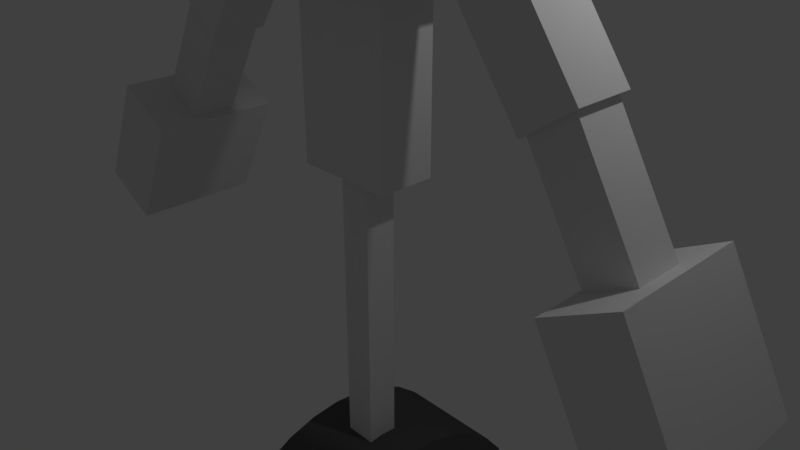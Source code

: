 # Source: robotWIP.blend  (saved by Blender 2.78.0; exported with 4.5.12 LTS)
import bpy
from mathutils import Matrix  # noqa: F401  (used for matrix-valued properties, if any)

bpy.ops.wm.read_factory_settings(use_empty=True)
scene = bpy.context.scene
scene.name = 'Scene'

# ---- collections
col_collection_1 = bpy.data.collections.new('Collection 1'); scene.collection.children.link(col_collection_1)

# ---- materials (node trees are filled in below, after node groups)
mat_material = bpy.data.materials.new('Material')
mat_material.alpha_threshold = 0.0
mat_material.use_transparent_shadow = False
mat_material.roughness = 0.5
mat_screen = bpy.data.materials.new('Screen')
mat_screen.alpha_threshold = 0.0
mat_screen.use_transparent_shadow = False
mat_screen.diffuse_color = (1.0, 0.0, 0.0, 1.0)
mat_screen.roughness = 0.5
mat_tire = bpy.data.materials.new('Tire')
mat_tire.alpha_threshold = 0.0
mat_tire.use_transparent_shadow = False
mat_tire.diffuse_color = (0.1065, 0.1065, 0.1065, 1.0)
mat_tire.roughness = 0.5

# ---- material node trees

# ---- world
world_world = bpy.data.worlds.new('World'); scene.world = world_world
world_world.color = (0.05088, 0.05088, 0.05088)
world_world.use_sun_shadow = False
world_world.sun_shadow_jitter_overblur = 0.0
world_world.cycles.sampling_method = 'MANUAL'

# ---- cameras
cam_camera = bpy.data.cameras.new('Camera')
cam_camera.clip_end = 100.0
cam_camera.lens = 35.0
cam_camera.sensor_width = 32.0
cam_camera.sensor_height = 18.0
cam_camera.ortho_scale = 7.314
cam_camera.dof.focus_distance = 0.0
cam_camera.dof.aperture_fstop = 128.0

# ---- lights
light_lamp = bpy.data.lights.new('Lamp', 'POINT')
light_lamp.transmission_factor = 0.0
light_lamp.cutoff_distance = 30.0
light_lamp.energy = 100.0
light_lamp.shadow_buffer_clip_start = 1.001
light_lamp.shadow_soft_size = 0.1
light_lamp.shadow_maximum_resolution = 0.006
light_lamp.use_absolute_resolution = True

# ---- meshes
me_cube_006 = bpy.data.meshes.new('Cube.006')
me_cube_006.from_pydata([(-1.0, -1.0, -1.0), (-1.0, -1.0, 1.0), (-1.0, 1.0, -1.0), (-1.0, 1.0, 1.0), (1.0, -1.0, -1.0), (1.0, -1.0, 1.0), (1.0, 1.0, -1.0), (1.0, 1.0, 1.0)], [], [(0, 1, 3, 2), (2, 3, 7, 6), (6, 7, 5, 4), (4, 5, 1, 0), (2, 6, 4, 0), (7, 3, 1, 5)])
me_cube_006.materials.append(mat_material)
me_cube_006.use_remesh_preserve_volume = False
me_cube_006.use_remesh_preserve_attributes = False
me_cube_006.use_mirror_vertex_groups = False
me_cube_006.update()
me_cube_005 = bpy.data.meshes.new('Cube.005')
me_cube_005.from_pydata([(-1.0, -1.0, -1.0), (-1.0, -1.0, 1.0), (-1.0, 1.0, -1.0), (-1.0, 1.0, 1.0), (1.0, -1.0, -1.0), (1.0, -1.0, 1.0), (1.0, 1.0, -1.0), (1.0, 1.0, 1.0)], [], [(0, 1, 3, 2), (2, 3, 7, 6), (6, 7, 5, 4), (4, 5, 1, 0), (2, 6, 4, 0), (7, 3, 1, 5)])
me_cube_005.materials.append(mat_material)
me_cube_005.use_remesh_preserve_volume = False
me_cube_005.use_remesh_preserve_attributes = False
me_cube_005.use_mirror_vertex_groups = False
me_cube_005.update()
me_cube_004 = bpy.data.meshes.new('Cube.004')
me_cube_004.from_pydata([(-1.0, -1.0, -1.0), (-1.0, -1.0, 1.0), (-1.0, 1.0, -1.0), (-1.0, 1.0, 1.0), (1.0, -1.0, -1.0), (1.0, -1.0, 1.0), (1.0, 1.0, -1.0), (1.0, 1.0, 1.0)], [], [(0, 1, 3, 2), (2, 3, 7, 6), (6, 7, 5, 4), (4, 5, 1, 0), (2, 6, 4, 0), (7, 3, 1, 5)])
me_cube_004.materials.append(mat_material)
me_cube_004.use_remesh_preserve_volume = False
me_cube_004.use_remesh_preserve_attributes = False
me_cube_004.use_mirror_vertex_groups = False
me_cube_004.update()
me_cube_003 = bpy.data.meshes.new('Cube.003')
me_cube_003.from_pydata([(-1.0, -1.0, -1.0), (-1.0, -1.0, 1.0), (-1.0, 1.0, -1.0), (-1.0, 1.0, 1.0), (1.0, -1.0, -1.0), (1.0, -1.0, 1.0), (1.0, 1.0, -1.0), (1.0, 1.0, 1.0)], [], [(0, 1, 3, 2), (2, 3, 7, 6), (6, 7, 5, 4), (4, 5, 1, 0), (2, 6, 4, 0), (7, 3, 1, 5)])
me_cube_003.materials.append(mat_material)
me_cube_003.use_remesh_preserve_volume = False
me_cube_003.use_remesh_preserve_attributes = False
me_cube_003.use_mirror_vertex_groups = False
me_cube_003.update()
me_cube_002 = bpy.data.meshes.new('Cube.002')
me_cube_002.from_pydata([(-1.0, -1.0, -1.0), (-1.0, -1.0, 1.0), (-1.0, 1.0, -1.0), (-1.0, 1.0, 1.0), (1.0, -1.0, -1.0), (1.0, -1.0, 1.0), (1.0, 1.0, -1.0), (1.0, 1.0, 1.0)], [], [(0, 1, 3, 2), (2, 3, 7, 6), (6, 7, 5, 4), (4, 5, 1, 0), (2, 6, 4, 0), (7, 3, 1, 5)])
me_cube_002.materials.append(mat_material)
me_cube_002.use_remesh_preserve_volume = False
me_cube_002.use_remesh_preserve_attributes = False
me_cube_002.use_mirror_vertex_groups = False
me_cube_002.update()
me_cube_001 = bpy.data.meshes.new('Cube.001')
me_cube_001.from_pydata([(-1.0, -1.0, -1.0), (-1.0, -1.0, 1.0), (-1.0, 1.0, -1.0), (-1.0, 1.0, 1.0), (1.0, -1.0, -1.0), (1.0, -1.0, 1.0), (1.0, 1.0, -1.0), (1.0, 1.0, 1.0)], [], [(0, 1, 3, 2), (2, 3, 7, 6), (6, 7, 5, 4), (4, 5, 1, 0), (2, 6, 4, 0), (7, 3, 1, 5)])
me_cube_001.materials.append(mat_material)
me_cube_001.use_remesh_preserve_volume = False
me_cube_001.use_remesh_preserve_attributes = False
me_cube_001.use_mirror_vertex_groups = False
me_cube_001.update()
me_cube = bpy.data.meshes.new('Cube')
me_cube.from_pydata([(1.521, 0.583, -1.311), (1.521, -0.583, -1.311), (-1.521, -0.583, -1.311), (-1.521, 0.583, -1.311), (1.521, 0.583, 1.311), (1.521, -0.583, 1.311), (-1.521, -0.583, 1.311), (-1.521, 0.583, 1.311), (1.521, 0.583, -0.9054), (1.521, 0.583, 0.9054), (1.521, -0.583, -0.9054), (1.521, -0.583, 0.9054), (-1.521, -0.583, -0.9054), (-1.521, -0.583, 0.9054), (-1.521, 0.583, -0.9054), (-1.521, 0.583, 0.9054), (1.147, 0.583, -1.311), (-1.147, 0.583, -1.311), (1.147, -0.583, -1.311), (-1.147, -0.583, -1.311), (1.147, 0.583, 1.311), (-1.147, 0.583, 1.311), (1.147, -0.583, 1.311), (-1.147, -0.583, 1.311), (1.281, 0.583, 1.1), (-1.281, 0.583, 1.1), (1.281, 0.583, -1.245), (-1.281, 0.583, -1.245), (1.147, -0.6745, -0.9054), (-1.147, -0.6745, -0.9054), (1.147, -0.6745, 0.9054), (-1.147, -0.6745, 0.9054), (1.281, 2.318, 0.4068), (-1.281, 2.318, 0.4068), (1.281, 2.318, -1.245), (-1.281, 2.318, -1.245), (1.147, -0.6125, -0.9054), (-1.147, -0.6125, -0.9054), (1.147, -0.6125, 0.9054), (-1.147, -0.6125, 0.9054)], [], [(17, 19, 2, 3), (21, 7, 6, 23), (9, 4, 5, 11), (31, 23, 6, 13), (13, 6, 7, 15), (27, 17, 3, 14), (21, 25, 15, 7), (25, 27, 14, 15), (2, 12, 14, 3), (12, 13, 15, 14), (19, 29, 12, 2), (29, 31, 13, 12), (0, 8, 10, 1), (8, 9, 11, 10), (10, 11, 30, 28), (1, 10, 28, 18), (18, 28, 29, 19), (9, 8, 26, 24), (26, 27, 35, 34), (4, 9, 24, 20), (20, 24, 25, 21), (8, 0, 16, 26), (26, 16, 17, 27), (11, 5, 22, 30), (30, 22, 23, 31), (4, 20, 22, 5), (20, 21, 23, 22), (0, 1, 18, 16), (16, 18, 19, 17), (31, 29, 37, 39), (32, 34, 35, 33), (25, 24, 32, 33), (24, 26, 34, 32), (27, 25, 33, 35), (37, 36, 38, 39), (30, 31, 39, 38), (29, 28, 36, 37), (28, 30, 38, 36)])
me_cube.polygons.foreach_set('material_index', [0, 0, 0, 0, 0, 0, 0, 0, 0, 0, 0, 0, 0, 0, 0, 0, 0, 0, 0, 0, 0, 0, 0, 0, 0, 0, 0, 0, 0, 0, 0, 0, 0, 0, 1, 0, 0, 0])
me_cube.materials.append(mat_material)
me_cube.materials.append(mat_screen)
me_cube.use_remesh_preserve_volume = False
me_cube.use_remesh_preserve_attributes = False
me_cube.use_mirror_vertex_groups = False
me_cube.update()
me_cylinder = bpy.data.meshes.new('Cylinder')
me_cylinder.from_pydata([(0.0, 1.0, -1.0), (1.499e-08, 1.0, -1.192e-07), (0.1951, 0.9808, -1.0), (0.1951, 0.9808, -1.192e-07), (0.3827, 0.9239, -1.0), (0.3827, 0.9239, -1.192e-07), (0.5556, 0.8315, -1.0), (0.5556, 0.8315, 0.0), (0.7071, 0.7071, -1.0), (0.7071, 0.7071, 0.0), (0.8315, 0.5556, -1.0), (0.8315, 0.5556, 5.96e-08), (0.9239, 0.3827, -1.0), (0.9239, 0.3827, 5.96e-08), (0.9808, 0.1951, -1.0), (0.9808, 0.1951, 1.192e-07), (1.0, 7.55e-08, -1.0), (1.0, 0.0, 1.192e-07), (0.9808, -0.1951, -1.0), (0.9808, -0.1951, 1.788e-07), (0.9239, -0.3827, -1.0), (0.9239, -0.3827, 1.788e-07), (0.8315, -0.5556, -1.0), (0.8315, -0.5556, 1.788e-07), (0.7071, -0.7071, -1.0), (0.7071, -0.7071, 1.788e-07), (0.5556, -0.8315, -1.0), (0.5556, -0.8315, 1.788e-07), (0.3827, -0.9239, -1.0), (0.3827, -0.9239, 1.788e-07), (0.1951, -0.9808, -1.0), (0.1951, -0.9808, 1.788e-07), (-3.258e-07, -1.0, -1.0), (-3.109e-07, -1.0, 1.192e-07), (-0.1951, -0.9808, -1.0), (-0.1951, -0.9808, 1.192e-07), (-0.3827, -0.9239, -1.0), (-0.3827, -0.9239, 5.96e-08), (-0.5556, -0.8315, -1.0), (-0.5556, -0.8315, 5.96e-08), (-0.7071, -0.7071, -1.0), (-0.7071, -0.7071, 0.0), (-0.8315, -0.5556, -1.0), (-0.8315, -0.5556, 0.0), (-0.9239, -0.3827, -1.0), (-0.9239, -0.3827, -1.192e-07), (-0.9808, -0.1951, -1.0), (-0.9808, -0.1951, -1.192e-07), (-1.0, 9.656e-07, -1.0), (-1.0, 9.537e-07, -1.192e-07), (-0.9808, 0.1951, -1.0), (-0.9808, 0.1951, -1.192e-07), (-0.9239, 0.3827, -1.0), (-0.9239, 0.3827, -1.192e-07), (-0.8315, 0.5556, -1.0), (-0.8315, 0.5556, -1.192e-07), (-0.7071, 0.7071, -1.0), (-0.7071, 0.7071, -2.384e-07), (-0.5556, 0.8315, -1.0), (-0.5556, 0.8315, -1.192e-07), (-0.3827, 0.9239, -1.0), (-0.3827, 0.9239, -1.192e-07), (-0.1951, 0.9808, -1.0), (-0.1951, 0.9808, -1.192e-07), (0.0, 1.0, -1.0), (0.1951, 0.9808, -1.0), (0.3827, 0.9239, -1.0), (0.5556, 0.8315, -1.0), (0.7071, 0.7071, -1.0), (0.8315, 0.5556, -1.0), (0.9239, 0.3827, -1.0), (0.9808, 0.1951, -1.0), (1.0, 7.55e-08, -1.0), (0.9808, -0.1951, -1.0), (0.9239, -0.3827, -1.0), (0.8315, -0.5556, -1.0), (0.7071, -0.7071, -1.0), (0.5556, -0.8315, -1.0), (0.3827, -0.9239, -1.0), (0.1951, -0.9808, -1.0), (-3.258e-07, -1.0, -1.0), (-0.1951, -0.9808, -1.0), (-0.3827, -0.9239, -1.0), (-0.5556, -0.8315, -1.0), (-0.7071, -0.7071, -1.0), (-0.8315, -0.5556, -1.0), (-0.9239, -0.3827, -1.0), (-0.9808, -0.1951, -1.0), (-1.0, 9.656e-07, -1.0), (-0.9808, 0.1951, -1.0), (-0.9239, 0.3827, -1.0), (-0.8315, 0.5556, -1.0), (-0.7071, 0.7071, -1.0), (-0.5556, 0.8315, -1.0), (-0.3827, 0.9239, -1.0), (-0.1951, 0.9808, -1.0), (3.444e-08, 0.71, -1.0), (0.1385, 0.6963, -1.0), (0.2717, 0.6559, -1.0), (0.3944, 0.5903, -1.0), (0.502, 0.502, -1.0), (0.5903, 0.3944, -1.0), (0.6559, 0.2717, -1.0), (0.6963, 0.1385, -1.0), (0.71, 1.363e-07, -1.0), (0.6963, -0.1385, -1.0), (0.6559, -0.2717, -1.0), (0.5903, -0.3944, -1.0), (0.502, -0.502, -1.0), (0.3944, -0.5903, -1.0), (0.2717, -0.6559, -1.0), (0.1385, -0.6963, -1.0), (-1.969e-07, -0.71, -1.0), (-0.1385, -0.6963, -1.0), (-0.2717, -0.6559, -1.0), (-0.3944, -0.5903, -1.0), (-0.502, -0.502, -1.0), (-0.5903, -0.3944, -1.0), (-0.6559, -0.2717, -1.0), (-0.6963, -0.1385, -1.0), (-0.71, 7.682e-07, -1.0), (-0.6963, 0.1385, -1.0), (-0.6559, 0.2717, -1.0), (-0.5903, 0.3944, -1.0), (-0.502, 0.502, -1.0), (-0.3944, 0.5903, -1.0), (-0.2717, 0.6559, -1.0), (-0.1385, 0.6963, -1.0), (3.444e-08, 0.71, -1.0), (0.1385, 0.6963, -1.0), (0.2717, 0.6559, -1.0), (0.3944, 0.5903, -1.0), (0.502, 0.502, -1.0), (0.5903, 0.3944, -1.0), (0.6559, 0.2717, -1.0), (0.6963, 0.1385, -1.0), (0.71, 1.363e-07, -1.0), (0.6963, -0.1385, -1.0), (0.6559, -0.2717, -1.0), (0.5903, -0.3944, -1.0), (0.502, -0.502, -1.0), (0.3944, -0.5903, -1.0), (0.2717, -0.6559, -1.0), (0.1385, -0.6963, -1.0), (-1.969e-07, -0.71, -1.0), (-0.1385, -0.6963, -1.0), (-0.2717, -0.6559, -1.0), (-0.3944, -0.5903, -1.0), (-0.502, -0.502, -1.0), (-0.5903, -0.3944, -1.0), (-0.6559, -0.2717, -1.0), (-0.6963, -0.1385, -1.0), (-0.71, 7.682e-07, -1.0), (-0.6963, 0.1385, -1.0), (-0.6559, 0.2717, -1.0), (-0.5903, 0.3944, -1.0), (-0.502, 0.502, -1.0), (-0.3944, 0.5903, -1.0), (-0.2717, 0.6559, -1.0), (-0.1385, 0.6963, -1.0), (3.104e-08, 0.71, -0.7731), (0.1385, 0.6963, -0.7731), (0.2717, 0.6559, -0.7731), (0.3944, 0.5903, -0.7731), (0.502, 0.502, -0.7731), (0.5903, 0.3944, -0.7731), (0.6559, 0.2717, -0.7731), (0.6963, 0.1385, -0.7731), (0.71, 1.397e-07, -0.7731), (0.6963, -0.1385, -0.7731), (0.6559, -0.2717, -0.7731), (0.5903, -0.3944, -0.7731), (0.502, -0.502, -0.7731), (0.3944, -0.5903, -0.7731), (0.2717, -0.6559, -0.7731), (0.1385, -0.6963, -0.7731), (-2.003e-07, -0.71, -0.7731), (-0.1385, -0.6963, -0.7731), (-0.2717, -0.6559, -0.7731), (-0.3944, -0.5903, -0.7731), (-0.502, -0.502, -0.7731), (-0.5903, -0.3944, -0.7731), (-0.6559, -0.2717, -0.7731), (-0.6963, -0.1385, -0.7731), (-0.71, 7.716e-07, -0.7731), (-0.6963, 0.1385, -0.7731), (-0.6559, 0.2717, -0.7731), (-0.5903, 0.3944, -0.7731), (-0.502, 0.502, -0.7731), (-0.3944, 0.5903, -0.7731), (-0.2717, 0.6559, -0.7731), (-0.1385, 0.6963, -0.7731)], [], [(0, 1, 3, 2), (2, 3, 5, 4), (4, 5, 7, 6), (6, 7, 9, 8), (8, 9, 11, 10), (10, 11, 13, 12), (12, 13, 15, 14), (14, 15, 17, 16), (16, 17, 19, 18), (18, 19, 21, 20), (20, 21, 23, 22), (22, 23, 25, 24), (24, 25, 27, 26), (26, 27, 29, 28), (28, 29, 31, 30), (30, 31, 33, 32), (32, 33, 35, 34), (34, 35, 37, 36), (36, 37, 39, 38), (38, 39, 41, 40), (40, 41, 43, 42), (42, 43, 45, 44), (44, 45, 47, 46), (46, 47, 49, 48), (48, 49, 51, 50), (50, 51, 53, 52), (52, 53, 55, 54), (54, 55, 57, 56), (56, 57, 59, 58), (58, 59, 61, 60), (26, 28, 78, 77), (60, 61, 63, 62), (62, 63, 1, 0), (8, 10, 69, 68), (0, 2, 65, 64), (44, 46, 87, 86), (62, 0, 64, 95), (18, 20, 74, 73), (36, 38, 83, 82), (54, 56, 92, 91), (10, 12, 70, 69), (28, 30, 79, 78), (46, 48, 88, 87), (2, 4, 66, 65), (20, 22, 75, 74), (38, 40, 84, 83), (56, 58, 93, 92), (12, 14, 71, 70), (30, 32, 80, 79), (48, 50, 89, 88), (4, 6, 67, 66), (22, 24, 76, 75), (40, 42, 85, 84), (58, 60, 94, 93), (14, 16, 72, 71), (32, 34, 81, 80), (50, 52, 90, 89), (6, 8, 68, 67), (24, 26, 77, 76), (42, 44, 86, 85), (60, 62, 95, 94), (16, 18, 73, 72), (34, 36, 82, 81), (52, 54, 91, 90), (75, 76, 108, 107), (89, 90, 122, 121), (76, 77, 109, 108), (90, 91, 123, 122), (77, 78, 110, 109), (64, 65, 97, 96), (91, 92, 124, 123), (78, 79, 111, 110), (65, 66, 98, 97), (92, 93, 125, 124), (79, 80, 112, 111), (66, 67, 99, 98), (93, 94, 126, 125), (80, 81, 113, 112), (67, 68, 100, 99), (94, 95, 127, 126), (81, 82, 114, 113), (68, 69, 101, 100), (95, 64, 96, 127), (82, 83, 115, 114), (69, 70, 102, 101), (83, 84, 116, 115), (70, 71, 103, 102), (84, 85, 117, 116), (71, 72, 104, 103), (85, 86, 118, 117), (72, 73, 105, 104), (86, 87, 119, 118), (73, 74, 106, 105), (87, 88, 120, 119), (74, 75, 107, 106), (88, 89, 121, 120), (110, 111, 143, 142), (97, 98, 130, 129), (124, 125, 157, 156), (111, 112, 144, 143), (98, 99, 131, 130), (125, 126, 158, 157), (112, 113, 145, 144), (99, 100, 132, 131), (126, 127, 159, 158), (113, 114, 146, 145), (100, 101, 133, 132), (127, 96, 128, 159), (114, 115, 147, 146), (101, 102, 134, 133), (115, 116, 148, 147), (102, 103, 135, 134), (116, 117, 149, 148), (103, 104, 136, 135), (117, 118, 150, 149), (104, 105, 137, 136), (118, 119, 151, 150), (105, 106, 138, 137), (119, 120, 152, 151), (106, 107, 139, 138), (120, 121, 153, 152), (107, 108, 140, 139), (121, 122, 154, 153), (108, 109, 141, 140), (122, 123, 155, 154), (109, 110, 142, 141), (96, 97, 129, 128), (123, 124, 156, 155), (145, 146, 178, 177), (132, 133, 165, 164), (159, 128, 160, 191), (146, 147, 179, 178), (133, 134, 166, 165), (147, 148, 180, 179), (134, 135, 167, 166), (148, 149, 181, 180), (135, 136, 168, 167), (149, 150, 182, 181), (136, 137, 169, 168), (150, 151, 183, 182), (137, 138, 170, 169), (151, 152, 184, 183), (138, 139, 171, 170), (152, 153, 185, 184), (139, 140, 172, 171), (153, 154, 186, 185), (140, 141, 173, 172), (154, 155, 187, 186), (141, 142, 174, 173), (128, 129, 161, 160), (155, 156, 188, 187), (142, 143, 175, 174), (129, 130, 162, 161), (156, 157, 189, 188), (143, 144, 176, 175), (130, 131, 163, 162), (157, 158, 190, 189), (144, 145, 177, 176), (131, 132, 164, 163), (158, 159, 191, 190), (160, 161, 162, 163, 164, 165, 166, 167, 168, 169, 170, 171, 172, 173, 174, 175, 176, 177, 178, 179, 180, 181, 182, 183, 184, 185, 186, 187, 188, 189, 190, 191)])
me_cylinder.polygons.foreach_set('material_index', [0, 0, 0, 0, 0, 0, 0, 0, 0, 0, 0, 0, 0, 0, 0, 0, 0, 0, 0, 0, 0, 0, 0, 0, 0, 0, 0, 0, 0, 0, 0, 0, 0, 0, 0, 0, 0, 0, 0, 0, 0, 0, 0, 0, 0, 0, 0, 0, 0, 0, 0, 0, 0, 0, 0, 0, 0, 0, 0, 0, 0, 0, 0, 0, 0, 0, 0, 0, 0, 0, 0, 0, 0, 0, 0, 0, 0, 0, 0, 0, 0, 0, 0, 0, 0, 0, 0, 0, 0, 0, 0, 0, 0, 0, 0, 0, 0, 0, 0, 0, 0, 0, 0, 0, 0, 0, 0, 0, 0, 0, 0, 0, 0, 0, 0, 0, 0, 0, 0, 0, 0, 0, 0, 0, 0, 0, 0, 0, 0, 0, 0, 0, 0, 0, 0, 0, 0, 0, 0, 0, 0, 0, 0, 0, 0, 0, 0, 0, 0, 0, 0, 0, 0, 0, 0, 0, 0, 0, 0, 0, 1])
me_cylinder.materials.append(mat_tire)
me_cylinder.materials.append(mat_material)
me_cylinder.use_remesh_preserve_volume = False
me_cylinder.use_remesh_preserve_attributes = False
me_cylinder.use_mirror_vertex_groups = False
me_cylinder.update()

# ---- objects
ob_empty = bpy.data.objects.new('Empty', None)
ob_hand_l = bpy.data.objects.new('Hand.L', me_cube_006)
ob_stand = bpy.data.objects.new('Stand', me_cube_005)
ob_lowerarm_l = bpy.data.objects.new('LowerArm.L', me_cube_004)
ob_upperarm_l = bpy.data.objects.new('UpperArm.L', me_cube_003)
ob_torsob = bpy.data.objects.new('TorsoB', me_cube_002)
ob_torsoa = bpy.data.objects.new('TorsoA', me_cube_001)
ob_head = bpy.data.objects.new('Head', me_cube)
ob_wheel = bpy.data.objects.new('Wheel', me_cylinder)
ob_lamp = bpy.data.objects.new('Lamp', light_lamp)
ob_camera = bpy.data.objects.new('Camera', cam_camera)

# ---- transforms, parenting, visibility, modifiers, constraints
ob_empty.location = (0.0, 0.0, 0.0)
ob_empty.empty_image_offset = (0.0, 0.0)
ob_empty.lineart.crease_threshold = 0.0
ob_hand_l.location = (4.246, -5.532e-08, 0.4118)
ob_hand_l.rotation_euler = (1.789e-08, -0.4897, -7.162e-08)
ob_hand_l.scale = (0.507, 0.9278, 0.9278)
ob_hand_l.lineart.crease_threshold = 0.0
_m = ob_hand_l.modifiers.new('Mirror', 'MIRROR')
_m.mirror_object = ob_empty
ob_stand.location = (0.0, 0.0, -1.132)
ob_stand.scale = (0.2228, 0.2228, 2.375)
ob_stand.lineart.crease_threshold = 0.0
ob_lowerarm_l.location = (3.354, -2.567e-07, 1.89)
ob_lowerarm_l.rotation_euler = (2.128e-08, -0.529, -7.855e-08)
ob_lowerarm_l.scale = (-0.3304, -0.3304, 1.129)
ob_lowerarm_l.lineart.crease_threshold = 0.0
_m = ob_lowerarm_l.modifiers.new('Mirror', 'MIRROR')
_m.mirror_object = ob_empty
ob_upperarm_l.location = (2.316, -4.597e-07, 3.502)
ob_upperarm_l.rotation_euler = (3.098e-08, -0.6221, -9.636e-08)
ob_upperarm_l.scale = (-0.3993, -0.3993, 1.074)
ob_upperarm_l.lineart.crease_threshold = 0.0
_m = ob_upperarm_l.modifiers.new('Mirror', 'MIRROR')
_m.mirror_object = ob_empty
ob_torsob.location = (0.0, 0.0, 2.765)
ob_torsob.scale = (-0.6922, 0.3954, 1.604)
ob_torsob.lineart.crease_threshold = 0.0
ob_torsoa.location = (0.0, 0.0, 4.176)
ob_torsoa.scale = (1.339, 0.7002, -0.6065)
ob_torsoa.lineart.crease_threshold = 0.0
ob_head.location = (0.0, 0.0, 7.464)
ob_head.scale = (1.802, 1.802, 1.802)
ob_head.lock_rotations_4d = False
ob_head.empty_display_type = 'ARROWS'
ob_head.lineart.crease_threshold = 0.0
ob_wheel.location = (0.0, 0.0, -5.092)
ob_wheel.rotation_euler = (1.571, -0.0, 1.571)
ob_wheel.scale = (2.289, 2.289, 0.7849)
ob_wheel.lineart.crease_threshold = 0.0
_m = ob_wheel.modifiers.new('Mirror', 'MIRROR')
_m.mirror_object = ob_empty
ob_lamp.location = (4.076, 1.005, 5.904)
ob_lamp.rotation_euler = (0.6503, 0.05522, 1.866)
ob_lamp.lock_rotations_4d = False
ob_lamp.empty_display_type = 'ARROWS'
ob_lamp.color = (0.0, 0.0, 0.0, 0.0)
ob_lamp.hide_viewport = True
ob_lamp.lineart.crease_threshold = 0.0
ob_camera.location = (7.481, -6.508, 5.344)
ob_camera.rotation_euler = (1.109, 0.0, 0.8149)
ob_camera.lock_rotations_4d = False
ob_camera.empty_display_type = 'ARROWS'
ob_camera.color = (0.0, 0.0, 0.0, 0.0)
ob_camera.hide_viewport = True
ob_camera.display_type = 'WIRE'
ob_camera.lineart.crease_threshold = 0.0

# ---- collection membership
col_collection_1.objects.link(ob_empty)
col_collection_1.objects.link(ob_hand_l)
col_collection_1.objects.link(ob_stand)
col_collection_1.objects.link(ob_lowerarm_l)
col_collection_1.objects.link(ob_upperarm_l)
col_collection_1.objects.link(ob_torsob)
col_collection_1.objects.link(ob_torsoa)
col_collection_1.objects.link(ob_head)
col_collection_1.objects.link(ob_wheel)
col_collection_1.objects.link(ob_lamp)
col_collection_1.objects.link(ob_camera)

# ---- scene / render settings (as saved in the file)
scene.camera = ob_camera
scene.frame_start = 1; scene.frame_end = 250; scene.frame_set(1)
scene.render.engine = 'BLENDER_EEVEE_NEXT'
scene.render.resolution_percentage = 50
scene.render.dither_intensity = 0.0
scene.cycles.use_denoising = False
scene.cycles.samples = 128
scene.cycles.sampling_pattern = 'TABULATED_SOBOL'
scene.cycles.light_sampling_threshold = 0.0
scene.cycles.use_adaptive_sampling = False
scene.cycles.use_light_tree = False
scene.cycles.blur_glossy = 0.0
scene.cycles.sample_clamp_indirect = 0.0
scene.view_settings.view_transform = 'Standard'
bpy.context.view_layer.update()
